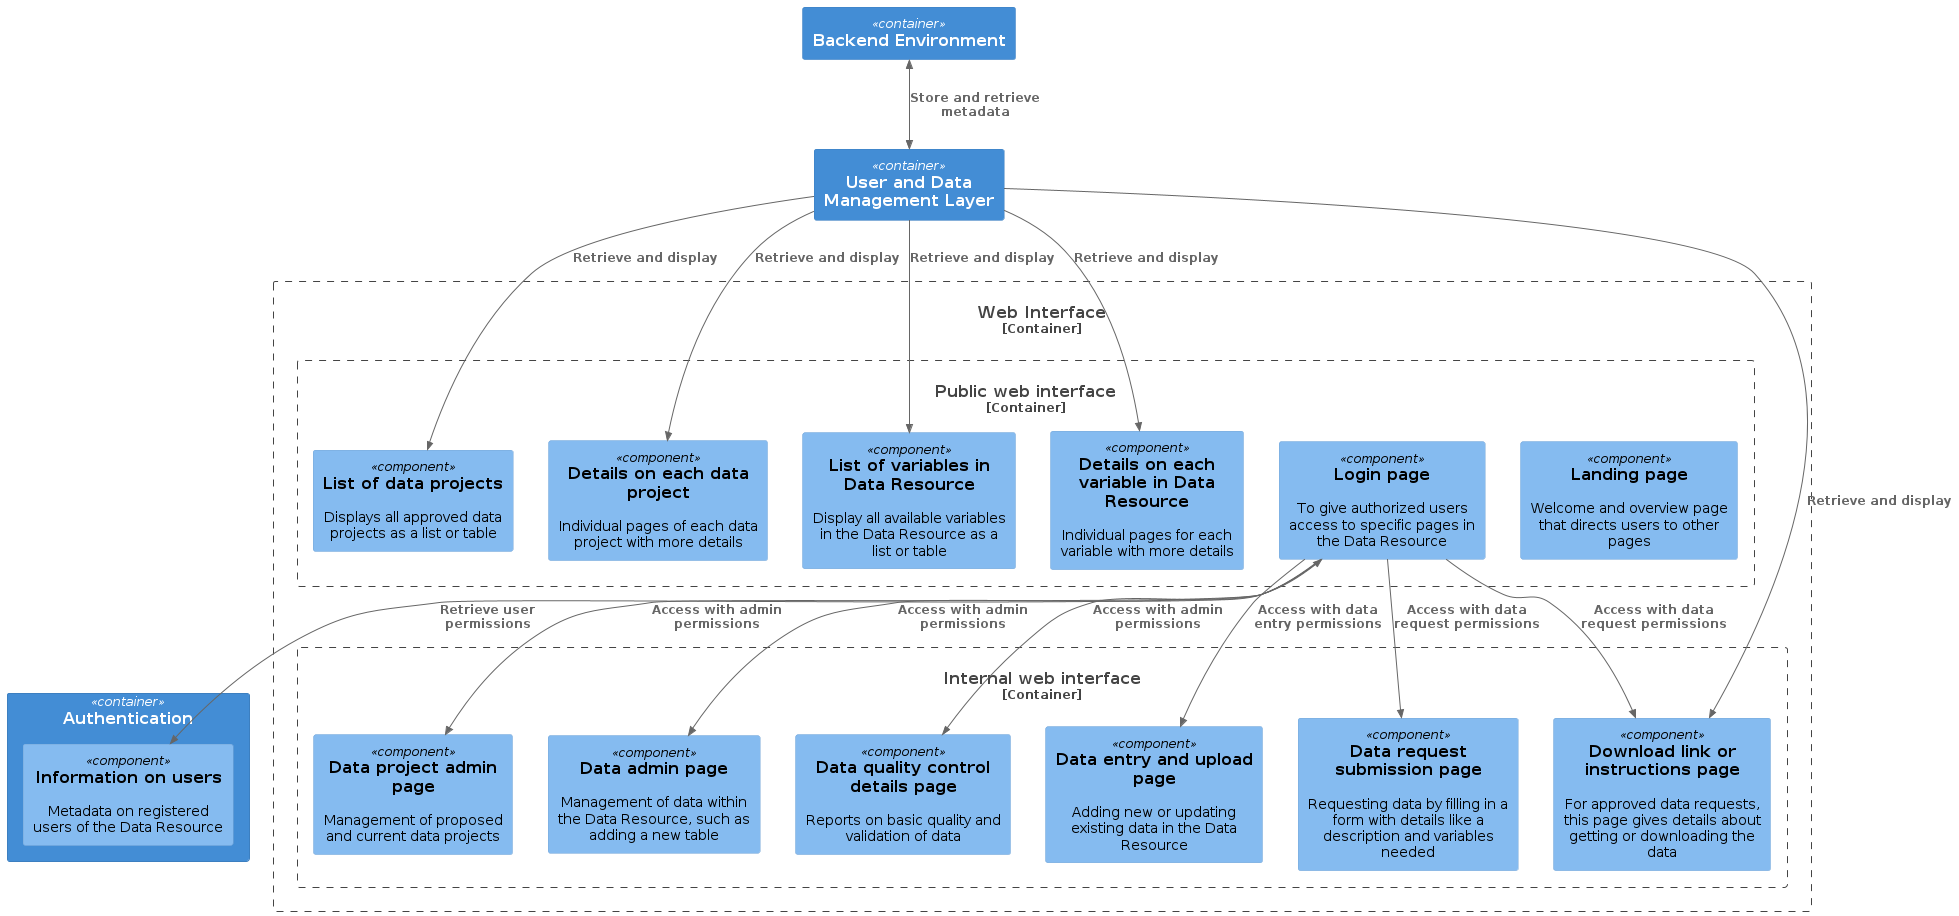

The diagram above was rendered by PlantUML. Its source (embedded in the PNG):
@startuml 
' Component diagram for the Seedcase product - Backend: File Storage
!include  https://raw.githubusercontent.com/plantuml-stdlib/C4-PlantUML/master/C4_Component.puml

Container(bee, "Backend Environment")
Container(management, "User and Data Management Layer")
Container(auth, "Authentication")
Container(auth, "Authentication") {
  Component(user_info, "Information on users", $descr="Metadata on registered users of the Data Resource")
}

Container_Boundary(ui, "Web Interface") {

  Container_Boundary(web, "Public web interface") {
    Component(page_landing, "Landing page", $descr="Welcome and overview page that directs users to other pages")
    Component(page_login, "Login page", $descr="To give authorized users access to specific pages in the Data Resource")
    Component(page_projects_list, "List of data projects", $descr="Displays all approved data projects as a list or table")
    Component(page_projects_details, "Details on each data project", $descr="Individual pages of each data project with more details")
    Component(page_metadata_list, "List of variables in Data Resource", $descr="Display all available variables in the Data Resource as a list or table")
    Component(page_metadata_details, "Details on each variable in Data Resource", $descr="Individual pages for each variable with more details")
  }
  Container_Boundary(web_admin, "Internal web interface") {
    ' Admin
    Component(page_project_admin, "Data project admin page", $descr="Management of proposed and current data projects")
    Component(page_data_admin, "Data admin page", $descr="Management of data within the Data Resource, such as adding a new table")
    Component(page_data_qc, "Data quality control details page", $descr="Reports on basic quality and validation of data")

    ' Data entry
    Component(page_data_upload, "Data entry and upload page", $descr="Adding new or updating existing data in the Data Resource")

    ' Data request
    Component(page_data_request, "Data request submission page", $descr="Requesting data by filling in a form with details like a description and variables needed")
    Component(page_data_download, "Download link or instructions page", $descr="For approved data requests, this page gives details about getting or downloading the data")
  }
}

' Logged in users
BiRel(page_login, user_info, "Retrieve user permissions")

Rel(page_login, page_data_upload, "Access with data entry permissions")

Rel(page_login, page_data_request, "Access with data request permissions")
Rel(page_login, page_data_download, "Access with data request permissions")

Rel(page_login, page_project_admin, "Access with admin permissions")
Rel(page_login, page_data_admin, "Access with admin permissions")
Rel(page_login, page_data_qc, "Access with admin permissions")

' Accessing backend
BiRel(bee, management, "Store and retrieve metadata")
Rel(management, page_projects_list, "Retrieve and display")
Rel(management, page_projects_details, "Retrieve and display")
Rel(management, page_metadata_list, "Retrieve and display")
Rel(management, page_metadata_details, "Retrieve and display")

' Requesting data
Rel(management, page_data_download, "Retrieve and display")
@enduml